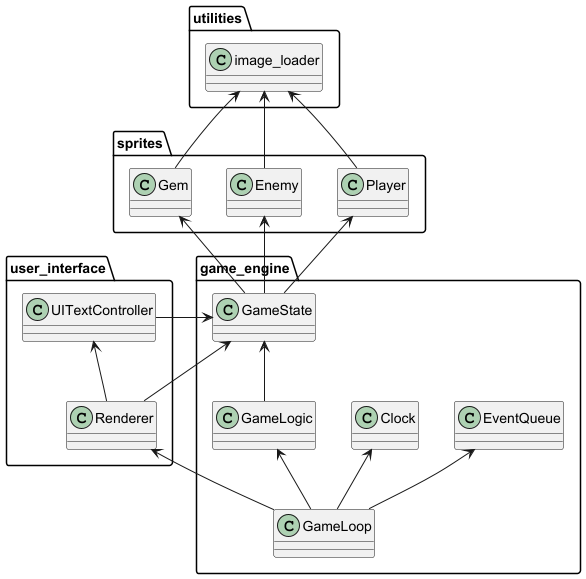

The diagram above was rendered by PlantUML. Its source (embedded in the PNG):
@startuml
' Packages
package "sprites" {
        class "Player"
        class "Enemy"
        class "Gem"
}

package "game_engine" {
        class "GameLoop"
        class "EventQueue"
        class "Clock"
        class "GameState"
        class "GameLogic"
}

package "utilities" {
        class "image_loader"
}

package "user_interface" {
        class "Renderer"
        class "UITextController"
}

' Relationships
image_loader <-- Player
image_loader <-- Enemy
image_loader <-- Gem
Player <-- GameState
Enemy <-- GameState
Gem <-- GameState
GameState <-- GameLogic
GameLogic <-- GameLoop
Clock <-- GameLoop
GameState <-- UITextController
UITextController <-- Renderer
GameState <-- Renderer
Renderer <-- GameLoop
EventQueue <-- GameLoop


@enduml